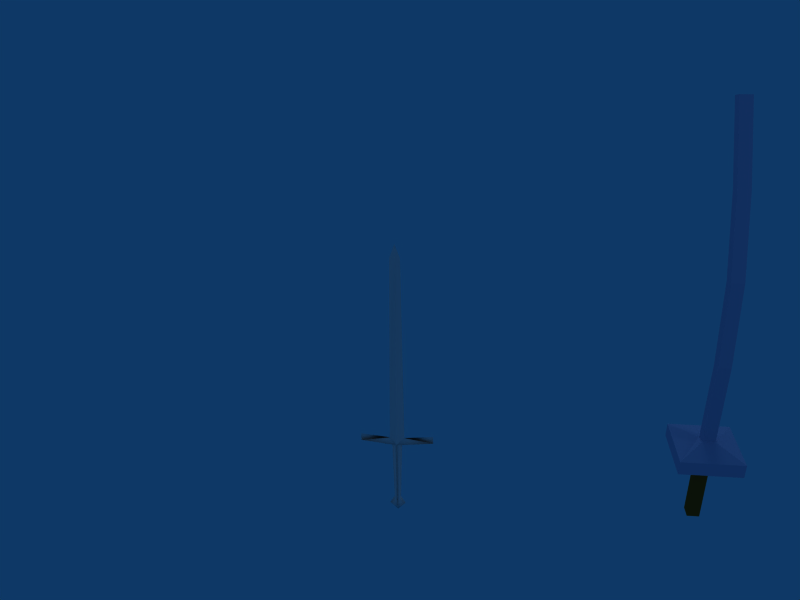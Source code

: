 # Source: Weapons.blend  (saved by Blender 2.49.0; exported with 4.5.12 LTS)
import bpy
from mathutils import Matrix  # noqa: F401  (used for matrix-valued properties, if any)

bpy.ops.wm.read_factory_settings(use_empty=True)
scene = bpy.context.scene
scene.name = 'Scene'

# ---- collections
col_collection_1 = bpy.data.collections.new('Collection 1'); scene.collection.children.link(col_collection_1)

# ---- materials (node trees are filled in below, after node groups)
mat_knight_sword_0 = bpy.data.materials.new('Knight sword 0')
mat_knight_sword_0.alpha_threshold = 0.0
mat_knight_sword_0.specular_color = (0.3497, 0.5137, 0.6346)
mat_knight_sword_0.roughness = 0.5
mat_knight_sword_0.specular_intensity = 0.07005
mat_knight_sword_0.line_color = (0.0, 0.0, 0.0, 1.0)
mat_bone = bpy.data.materials.new('Bone')
mat_bone.alpha_threshold = 0.0
mat_bone.diffuse_color = (0.904, 0.9108, 0.7549, 1.0)
mat_bone.specular_color = (0.1883, 0.2011, 0.931)
mat_bone.roughness = 0.5
mat_bone.specular_intensity = 0.1247
mat_bone.line_color = (0.0, 0.0, 0.0, 1.0)
mat_darkness = bpy.data.materials.new('Darkness')
mat_darkness.alpha_threshold = 0.0
mat_darkness.diffuse_color = (0.1555, 0.1572, 0.1188, 1.0)
mat_darkness.specular_color = (0.02742, 0.02916, 0.1279)
mat_darkness.roughness = 0.5
mat_darkness.specular_intensity = 0.0
mat_darkness.line_color = (0.0, 0.0, 0.0, 1.0)
mat_teeth = bpy.data.materials.new('Teeth')
mat_teeth.alpha_threshold = 0.0
mat_teeth.diffuse_color = (0.8497, 0.8523, 0.7937, 1.0)
mat_teeth.roughness = 0.5
mat_teeth.specular_intensity = 0.007747
mat_teeth.line_color = (0.0, 0.0, 0.0, 1.0)
mat_steel = bpy.data.materials.new('Steel')
mat_steel.alpha_threshold = 0.0
mat_steel.diffuse_color = (0.5432, 0.6222, 0.7791, 1.0)
mat_steel.roughness = 0.5
mat_steel.line_color = (0.0, 0.0, 0.0, 1.0)
mat_sabre_handle = bpy.data.materials.new('Sabre_handle')
mat_sabre_handle.alpha_threshold = 0.0
mat_sabre_handle.diffuse_color = (0.4133, 0.2625, 0.0795, 1.0)
mat_sabre_handle.roughness = 0.5
mat_sabre_handle.specular_intensity = 0.1492
mat_sabre_handle.line_color = (0.0, 0.0, 0.0, 1.0)

# ---- material node trees

# ---- world
world_world = bpy.data.worlds.new('World'); scene.world = world_world
world_world.color = (0.05656, 0.2208, 0.4)
world_world.use_sun_shadow = False
world_world.sun_shadow_jitter_overblur = 0.0
world_world.cycles.sampling_method = 'MANUAL'
world_world.cycles.sample_map_resolution = 256

# ---- cameras
cam_camera = bpy.data.cameras.new('Camera')
cam_camera.passepartout_alpha = 0.2
cam_camera.clip_end = 100.0
cam_camera.lens = 35.0
cam_camera.ortho_scale = 7.314
cam_camera.show_passepartout = False
cam_camera.show_safe_areas = True
cam_camera.dof.focus_distance = 0.0
cam_camera.dof.aperture_fstop = 128.0

# ---- lights
light_spot_002 = bpy.data.lights.new('Spot.002', 'POINT')
light_spot_002.transmission_factor = 0.0
light_spot_002.cutoff_distance = 30.0
light_spot_002.energy = 100.0
light_spot_002.shadow_buffer_clip_start = 1.001
light_spot_002.shadow_soft_size = 1.0
light_spot_002.shadow_maximum_resolution = 0.006
light_spot_002.use_absolute_resolution = True
light_spot_002.cycles.use_multiple_importance_sampling = False
light_spot_001 = bpy.data.lights.new('Spot.001', 'POINT')
light_spot_001.transmission_factor = 0.0
light_spot_001.cutoff_distance = 30.0
light_spot_001.energy = 100.0
light_spot_001.shadow_buffer_clip_start = 1.001
light_spot_001.shadow_soft_size = 1.0
light_spot_001.shadow_maximum_resolution = 0.006
light_spot_001.use_absolute_resolution = True
light_spot_001.cycles.use_multiple_importance_sampling = False
light_spot = bpy.data.lights.new('Spot', 'POINT')
light_spot.transmission_factor = 0.0
light_spot.cutoff_distance = 30.0
light_spot.energy = 100.0
light_spot.shadow_buffer_clip_start = 1.001
light_spot.shadow_soft_size = 1.0
light_spot.shadow_maximum_resolution = 0.006
light_spot.use_absolute_resolution = True
light_spot.cycles.use_multiple_importance_sampling = False

# ---- meshes
me_longsword = bpy.data.meshes.new('Longsword')
me_longsword.from_pydata([(0.002604, -0.000601, -0.1673), (-0.02439, -0.0004881, -0.1403), (0.02961, -0.000462, -0.1403), (-0.008191, -0.0003417, -0.1106), (0.01341, -0.0003313, -0.1106), (-0.1189, 0.0006882, 0.1216), (0.1241, 0.0008055, 0.1216), (-0.02167, 0.0008107, 0.1378), (0.02693, 0.0008342, 0.1378), (-0.01351, 0.003876, 0.7939), (0.01889, 0.003891, 0.7939), (0.002693, 0.004098, 0.8398), (-0.1189, 0.0008142, 0.1486), (0.1241, 0.0009315, 0.1486), (0.002621, 0.01965, 0.1215), (0.002639, -0.01815, 0.1217), (0.002597, 0.01842, -0.1404), (0.002616, -0.01937, -0.1402), (-0.01357, 0.000676, 0.1081), (0.01883, 0.0006917, 0.1081), (0.002687, 0.009283, 0.7939), (0.002692, -0.001516, 0.7939)], [], [(5, 7, 12), (13, 8, 6), (5, 14, 7), (7, 15, 5), (8, 14, 6), (6, 15, 8), (0, 16, 1), (17, 0, 1), (16, 0, 2), (2, 0, 17), (1, 16, 3), (3, 17, 1), (4, 16, 2), (2, 17, 4), (14, 3, 16), (17, 3, 15), (16, 4, 14), (15, 4, 17), (18, 14, 5), (5, 15, 18), (6, 14, 19), (19, 15, 6), (14, 18, 3), (3, 18, 15), (4, 19, 14), (15, 19, 4), (20, 11, 9), (9, 11, 21), (10, 11, 20), (21, 11, 10), (7, 14, 20), (21, 15, 7), (20, 14, 8), (8, 15, 21), (7, 20, 9), (9, 21, 7), (10, 20, 8), (8, 21, 10)])
me_longsword.polygons.foreach_set('use_smooth', [True] * 38)
_k = set([(3, 16), (3, 17), (4, 16), (4, 17), (7, 9), (7, 14), (7, 15), (8, 10), (8, 14), (8, 15), (9, 11), (10, 11), (11, 20), (11, 21), (14, 18), (14, 19), (14, 20), (15, 18), (15, 19), (15, 21)])
me_longsword.attributes.new('sharp_edge', 'BOOLEAN', 'EDGE').data.foreach_set('value', [ (min(e.vertices), max(e.vertices)) in _k for e in me_longsword.edges])
_uv = me_longsword.uv_layers.new(name='UVTex')
_uv.uv.foreach_set('vector', [0.003161, 0.8354, 0.1037, 0.8639, 0.0, 0.8639, 0.2067, 0.864, 0.1037, 0.8526, 0.2067, 0.8354, 0.3636, 0.8354, 0.4235, 0.6197, 0.4446, 0.6862, 0.483, 0.1658, 0.4235, 0.202, 0.5199, 0.0, 0.483, 0.5835, 0.4235, 0.6197, 0.5199, 0.4177, 0.3636, 0.4177, 0.4235, 0.202, 0.4446, 0.2685, 0.0, 0.4614, 0.0504, 0.4802, 0.02031, 0.5248, 0.0504, 0.06249, 0.0, 0.04365, 0.05696, 0.009091, 0.0504, 0.4802, 0.0, 0.4614, 0.05696, 0.4268, 0.02031, 0.1071, 0.0, 0.04365, 0.0504, 0.06249, 0.02031, 0.5248, 0.0504, 0.4802, 0.07979, 0.5328, 0.1071, 0.04211, 0.0504, 0.06249, 0.05696, 0.009091, 0.1071, 0.4598, 0.0504, 0.4802, 0.05696, 0.4268, 0.02031, 0.1071, 0.0504, 0.06249, 0.07979, 0.1151, 0.4235, 0.6197, 0.07979, 0.5328, 0.0504, 0.4802, 0.0504, 0.06249, 0.1071, 0.04211, 0.4235, 0.202, 0.0504, 0.4802, 0.1071, 0.4598, 0.4235, 0.6197, 0.4235, 0.202, 0.07979, 0.1151, 0.0504, 0.06249, 0.3765, 0.651, 0.4235, 0.6197, 0.3636, 0.8354, 0.5199, 0.0, 0.4235, 0.202, 0.4085, 0.1476, 0.5199, 0.4177, 0.4235, 0.6197, 0.4085, 0.5653, 0.3765, 0.2333, 0.4235, 0.202, 0.3636, 0.4177, 0.4235, 0.6197, 0.3765, 0.651, 0.07979, 0.5328, 0.1071, 0.04211, 0.4085, 0.1476, 0.4235, 0.202, 0.1071, 0.4598, 0.4085, 0.5653, 0.4235, 0.6197, 0.4235, 0.202, 0.3765, 0.2333, 0.07979, 0.1151, 0.8593, 0.7828, 1.0, 0.8354, 0.8419, 0.8354, 0.8808, 0.3139, 1.0, 0.4176, 0.8593, 0.365, 0.8808, 0.7316, 1.0, 0.8354, 0.8593, 0.7828, 0.8593, 0.365, 1.0, 0.4176, 0.8419, 0.4177, 0.4446, 0.6862, 0.4235, 0.6197, 0.8593, 0.7828, 0.8593, 0.365, 0.4235, 0.202, 0.483, 0.1658, 0.8593, 0.7828, 0.4235, 0.6197, 0.483, 0.5835, 0.4446, 0.2685, 0.4235, 0.202, 0.8593, 0.365, 0.4446, 0.6862, 0.8593, 0.7828, 0.8419, 0.8354, 0.8808, 0.3139, 0.8593, 0.365, 0.483, 0.1658, 0.8808, 0.7316, 0.8593, 0.7828, 0.483, 0.5835, 0.4446, 0.2685, 0.8593, 0.365, 0.8419, 0.4177])
_ca = me_longsword.color_attributes.new('Col', 'BYTE_COLOR', 'CORNER')
_ca.data.foreach_set('color', [1.0, 1.0, 1.0, 1.0, 1.0, 1.0, 1.0, 1.0, 1.0, 1.0, 1.0, 1.0, 1.0, 1.0, 1.0, 1.0, 1.0, 1.0, 1.0, 1.0, 1.0, 1.0, 1.0, 1.0, 1.0, 1.0, 1.0, 1.0, 1.0, 1.0, 1.0, 1.0, 1.0, 1.0, 1.0, 1.0, 1.0, 1.0, 1.0, 1.0, 1.0, 1.0, 1.0, 1.0, 1.0, 1.0, 1.0, 1.0, 1.0, 1.0, 1.0, 1.0, 1.0, 1.0, 1.0, 1.0, 1.0, 1.0, 1.0, 1.0, 1.0, 1.0, 1.0, 1.0, 1.0, 1.0, 1.0, 1.0, 1.0, 1.0, 1.0, 1.0, 1.0, 1.0, 1.0, 1.0, 1.0, 1.0, 1.0, 1.0, 1.0, 1.0, 1.0, 1.0, 1.0, 1.0, 1.0, 1.0, 1.0, 1.0, 1.0, 1.0, 1.0, 1.0, 1.0, 1.0, 1.0, 1.0, 1.0, 1.0, 1.0, 1.0, 1.0, 1.0, 1.0, 1.0, 1.0, 1.0, 1.0, 1.0, 1.0, 1.0, 1.0, 1.0, 1.0, 1.0, 1.0, 1.0, 1.0, 1.0, 1.0, 1.0, 1.0, 1.0, 1.0, 1.0, 1.0, 1.0, 1.0, 1.0, 1.0, 1.0, 1.0, 1.0, 1.0, 1.0, 1.0, 1.0, 1.0, 1.0, 1.0, 1.0, 1.0, 1.0, 1.0, 1.0, 1.0, 1.0, 1.0, 1.0, 1.0, 1.0, 1.0, 1.0, 1.0, 1.0, 1.0, 1.0, 1.0, 1.0, 1.0, 1.0, 1.0, 1.0, 1.0, 1.0, 1.0, 1.0, 1.0, 1.0, 1.0, 1.0, 1.0, 1.0, 1.0, 1.0, 1.0, 1.0, 1.0, 1.0, 1.0, 1.0, 1.0, 1.0, 1.0, 1.0, 1.0, 1.0, 1.0, 1.0, 1.0, 1.0, 1.0, 1.0, 1.0, 1.0, 1.0, 1.0, 1.0, 1.0, 1.0, 1.0, 1.0, 1.0, 1.0, 1.0, 1.0, 1.0, 1.0, 1.0, 1.0, 1.0, 1.0, 1.0, 1.0, 1.0, 1.0, 1.0, 1.0, 1.0, 1.0, 1.0, 1.0, 1.0, 1.0, 1.0, 1.0, 1.0, 1.0, 1.0, 1.0, 1.0, 1.0, 1.0, 1.0, 1.0, 1.0, 1.0, 1.0, 1.0, 1.0, 1.0, 1.0, 1.0, 1.0, 1.0, 1.0, 1.0, 1.0, 1.0, 1.0, 1.0, 1.0, 1.0, 1.0, 1.0, 1.0, 1.0, 1.0, 1.0, 1.0, 1.0, 1.0, 1.0, 1.0, 1.0, 1.0, 1.0, 1.0, 1.0, 1.0, 1.0, 1.0, 1.0, 1.0, 1.0, 1.0, 1.0, 1.0, 1.0, 1.0, 1.0, 1.0, 1.0, 1.0, 1.0, 1.0, 1.0, 1.0, 1.0, 1.0, 1.0, 1.0, 1.0, 1.0, 1.0, 1.0, 1.0, 1.0, 1.0, 1.0, 1.0, 1.0, 1.0, 1.0, 1.0, 1.0, 1.0, 1.0, 1.0, 1.0, 1.0, 1.0, 1.0, 1.0, 1.0, 1.0, 1.0, 1.0, 1.0, 1.0, 1.0, 1.0, 1.0, 1.0, 1.0, 1.0, 1.0, 1.0, 1.0, 1.0, 1.0, 1.0, 1.0, 1.0, 1.0, 1.0, 1.0, 1.0, 1.0, 1.0, 1.0, 1.0, 1.0, 1.0, 1.0, 1.0, 1.0, 1.0, 1.0, 1.0, 1.0, 1.0, 1.0, 1.0, 1.0, 1.0, 1.0, 1.0, 1.0, 1.0, 1.0, 1.0, 1.0, 1.0, 1.0, 1.0, 1.0, 1.0, 1.0, 1.0, 1.0, 1.0, 1.0, 1.0, 1.0, 1.0, 1.0, 1.0, 1.0, 1.0, 1.0, 1.0, 1.0, 1.0, 1.0, 1.0, 1.0, 1.0, 1.0, 1.0, 1.0, 1.0, 1.0, 1.0, 1.0, 1.0, 1.0, 1.0, 1.0, 1.0, 1.0, 1.0, 1.0, 1.0, 1.0, 1.0, 1.0, 1.0, 1.0, 1.0, 1.0, 1.0, 1.0, 1.0, 1.0, 1.0, 1.0, 1.0, 1.0, 1.0, 1.0, 1.0, 1.0, 1.0, 1.0, 1.0, 1.0, 1.0, 1.0, 1.0, 1.0, 1.0, 1.0, 1.0, 1.0, 1.0, 1.0, 1.0, 1.0, 1.0, 1.0, 1.0, 1.0, 1.0, 1.0, 1.0, 1.0, 1.0, 1.0, 1.0, 1.0, 1.0, 1.0, 1.0, 1.0])
me_longsword.materials.append(mat_knight_sword_0)
me_longsword.use_remesh_preserve_volume = False
me_longsword.use_remesh_preserve_attributes = False
me_longsword.use_mirror_vertex_groups = False
me_longsword.update()
me_roundshield = bpy.data.meshes.new('Roundshield')
me_roundshield.from_pydata([(0.1057, -0.1147, -0.3836), (-0.1014, -0.1147, -0.3836), (-0.2807, -0.1152, -0.2801), (-0.3842, -0.1162, -0.1008), (-0.3842, -0.1172, 0.1063), (-0.2807, -0.1181, 0.2856), (-0.1014, -0.1186, 0.3891), (0.1057, -0.1186, 0.3891), (0.285, -0.1181, 0.2856), (0.3885, -0.1172, 0.1063), (0.285, -0.1152, -0.2801), (0.3885, -0.1162, -0.1008), (0.002129, -0.1618, 0.002515), (0.002129, -0.2618, 0.002011), (0.1057, -0.1153, -0.3836), (-0.1014, -0.1153, -0.3836), (-0.2807, -0.1158, -0.2801), (-0.3842, -0.1167, -0.1008), (-0.3842, -0.1178, 0.1063), (-0.2807, -0.1187, 0.2856), (-0.1014, -0.1192, 0.3891), (0.1057, -0.1192, 0.3891), (0.285, -0.1187, 0.2856), (0.3885, -0.1178, 0.1063), (0.3885, -0.1167, -0.1008), (0.285, -0.1158, -0.2801), (0.1057, -0.2153, -0.3841), (-0.1014, -0.2153, -0.3841), (-0.2807, -0.2158, -0.2806), (-0.3842, -0.2167, -0.1013), (-0.3842, -0.2178, 0.1058), (-0.2807, -0.2187, 0.2851), (-0.1014, -0.2192, 0.3886), (0.1057, -0.2192, 0.3886), (0.285, -0.2187, 0.2851), (0.3885, -0.2178, 0.1058), (0.3885, -0.2167, -0.1013), (0.285, -0.2158, -0.2806)], [], [(26, 0, 10, 37), (0, 14, 25, 10), (14, 0, 1, 15), (0, 26, 27, 1), (2, 16, 15, 1), (28, 2, 1, 27), (3, 17, 16, 2), (29, 3, 2, 28), (4, 18, 17, 3), (30, 4, 3, 29), (5, 19, 18, 4), (31, 5, 4, 30), (6, 20, 19, 5), (32, 6, 5, 31), (7, 21, 20, 6), (33, 7, 6, 32), (8, 22, 21, 7), (34, 8, 7, 33), (9, 23, 22, 8), (35, 9, 8, 34), (11, 24, 23, 9), (36, 11, 9, 35), (10, 25, 24, 11), (37, 10, 11, 36), (12, 25, 14), (26, 37, 13), (12, 14, 15), (13, 27, 26), (12, 15, 16), (13, 28, 27), (12, 16, 17), (13, 29, 28), (12, 17, 18), (13, 30, 29), (12, 18, 19), (13, 31, 30), (12, 19, 20), (13, 32, 31), (12, 20, 21), (13, 33, 32), (12, 21, 22), (13, 34, 33), (12, 22, 23), (13, 35, 34), (12, 23, 24), (13, 36, 35), (12, 24, 25), (13, 37, 36)])
me_roundshield.polygons.foreach_set('material_index', [3, 3, 3, 3, 3, 3, 3, 3, 3, 3, 3, 3, 3, 3, 3, 3, 3, 3, 3, 3, 3, 3, 3, 3, 3, 3, 3, 3, 3, 3, 3, 3, 3, 3, 3, 3, 3, 3, 3, 3, 3, 3, 3, 3, 3, 3, 3, 3])
me_roundshield.materials.append(mat_bone)
me_roundshield.materials.append(mat_darkness)
me_roundshield.materials.append(mat_teeth)
me_roundshield.materials.append(mat_steel)
me_roundshield.materials.append(mat_sabre_handle)
me_roundshield.use_remesh_preserve_volume = False
me_roundshield.use_remesh_preserve_attributes = False
me_roundshield.use_mirror_vertex_groups = False
me_roundshield.update()
me_sabre = bpy.data.meshes.new('Sabre')
me_sabre.from_pydata([(-0.02027, 0.002653, 0.4773), (-0.02027, 0.03436, 0.7435), (-0.02027, 0.1309, 0.9936), (-0.02027, -0.03617, 0.4869), (-0.02027, -0.004457, 0.7531), (-0.02027, 0.09209, 1.003), (0.01973, 0.002653, 0.4773), (0.01973, 0.03436, 0.7435), (0.01973, 0.1309, 0.9936), (0.01973, -0.03617, 0.4869), (0.01973, -0.004457, 0.7531), (0.01973, 0.09209, 1.003), (-0.02027, 0.01561, 0.123), (-0.02027, -0.02438, 0.1224), (0.01973, 0.01561, 0.123), (0.01973, -0.02438, 0.1224), (-0.1003, 0.09536, 0.1386), (-0.1003, -0.1046, 0.1353), (0.09973, 0.09536, 0.1386), (0.09973, -0.1046, 0.1353), (-0.02027, 0.008767, 0.2017), (-0.02027, -0.03005, 0.2113), (0.01973, 0.008767, 0.2017), (0.01973, -0.03005, 0.2113), (-0.1003, 0.09458, 0.1858), (-0.1003, -0.1054, 0.1825), (0.09973, 0.09458, 0.1858), (0.09973, -0.1054, 0.1825), (-0.02027, 0.2653, 1.234), (-0.02027, 0.2265, 1.244), (0.01973, 0.2265, 1.244), (0.01973, 0.2653, 1.234), (-0.02027, 0.01932, -0.1007), (-0.02027, -0.02067, -0.1013), (0.01973, -0.02067, -0.1013), (0.01973, 0.01932, -0.1007)], [], [(20, 0, 6, 22), (0, 1, 7, 6), (8, 7, 1, 2), (31, 8, 2, 28), (5, 29, 28, 2), (4, 5, 2, 1), (1, 0, 3, 4), (0, 20, 21, 3), (11, 30, 29, 5), (10, 11, 5, 4), (9, 10, 4, 3), (23, 9, 3, 21), (8, 31, 30, 11), (7, 8, 11, 10), (6, 7, 10, 9), (22, 6, 9, 23), (14, 35, 32, 12), (18, 14, 12, 16), (13, 17, 16, 12), (33, 13, 12, 32), (15, 19, 17, 13), (34, 15, 13, 33), (14, 18, 19, 15), (35, 14, 15, 34), (26, 18, 16, 24), (17, 25, 24, 16), (19, 27, 25, 17), (18, 26, 27, 19), (22, 26, 24, 20), (25, 21, 20, 24), (27, 23, 21, 25), (26, 22, 23, 27), (31, 28, 29, 30), (35, 34, 33, 32)])
me_sabre.polygons.foreach_set('material_index', [3, 3, 3, 3, 3, 3, 3, 3, 3, 3, 3, 3, 3, 3, 3, 3, 4, 3, 3, 4, 3, 4, 3, 4, 3, 3, 3, 3, 3, 3, 3, 3, 3, 4])
_k = {(12, 14): 1.0, (12, 13): 1.0, (13, 15): 1.0, (14, 15): 1.0, (20, 22): 1.0, (20, 21): 1.0, (21, 23): 1.0, (22, 23): 1.0, (32, 33): 0.69804, (32, 35): 0.69804, (34, 35): 0.69804, (33, 34): 0.69804}
me_sabre.attributes.new('crease_edge', 'FLOAT', 'EDGE').data.foreach_set('value', [_k.get((min(e.vertices), max(e.vertices)), 0.0) for e in me_sabre.edges])
me_sabre.materials.append(mat_sabre_handle)
me_sabre.materials.append(mat_darkness)
me_sabre.materials.append(mat_teeth)
me_sabre.materials.append(mat_steel)
me_sabre.materials.append(mat_sabre_handle)
me_sabre.use_remesh_preserve_volume = False
me_sabre.use_remesh_preserve_attributes = False
me_sabre.use_mirror_vertex_groups = False
me_sabre.update()

# ---- objects
ob_lamp_002 = bpy.data.objects.new('Lamp.002', light_spot_002)
ob_lamp_001 = bpy.data.objects.new('Lamp.001', light_spot_001)
ob_lamp = bpy.data.objects.new('Lamp', light_spot)
ob_camera = bpy.data.objects.new('Camera', cam_camera)
ob_longsword = bpy.data.objects.new('Longsword', me_longsword)
ob_roundshield = bpy.data.objects.new('Roundshield', me_roundshield)
ob_sabre = bpy.data.objects.new('Sabre', me_sabre)

# ---- transforms, parenting, visibility, modifiers, constraints
ob_lamp_002.location = (5.211, -2.744, 2.398)
ob_lamp_002.rotation_euler = (0.6503, 0.05522, 1.866)
ob_lamp_002.scale = (0.2909, 0.2909, 0.2909)
ob_lamp_002.lock_rotations_4d = False
ob_lamp_002.empty_display_type = 'ARROWS'
ob_lamp_002.color = (0.0, 0.0, 0.0, 0.0)
ob_lamp_002.lineart.crease_threshold = 0.0
ob_lamp_001.location = (-5.621, -1.875, 2.398)
ob_lamp_001.rotation_euler = (0.6503, 0.05522, 1.866)
ob_lamp_001.scale = (0.2909, 0.2909, 0.2909)
ob_lamp_001.lock_rotations_4d = False
ob_lamp_001.empty_display_type = 'ARROWS'
ob_lamp_001.color = (0.0, 0.0, 0.0, 0.0)
ob_lamp_001.lineart.crease_threshold = 0.0
ob_lamp.location = (0.9622, 3.485, 2.398)
ob_lamp.rotation_euler = (0.6503, 0.05522, 1.866)
ob_lamp.scale = (0.2909, 0.2909, 0.2909)
ob_lamp.lock_rotations_4d = False
ob_lamp.empty_display_type = 'ARROWS'
ob_lamp.color = (0.0, 0.0, 0.0, 0.0)
ob_lamp.lineart.crease_threshold = 0.0
ob_camera.location = (0.2536, -2.123, 1.72)
ob_camera.rotation_euler = (1.109, 0.01082, 0.1051)
ob_camera.lock_rotations_4d = False
ob_camera.empty_display_type = 'ARROWS'
ob_camera.color = (0.0, 0.0, 0.0, 0.0)
ob_camera.display_type = 'WIRE'
ob_camera.lineart.crease_threshold = 0.0
ob_longsword.location = (0.0, 0.0, 0.0)
ob_longsword.lock_rotations_4d = False
ob_longsword.empty_display_type = 'ARROWS'
ob_longsword.color = (0.0, 0.0, 0.0, 1.0)
ob_longsword.show_wire = True
ob_longsword.lineart.crease_threshold = 0.0
_vg = ob_longsword.vertex_groups.new(name='Foot_L')
_vg = ob_longsword.vertex_groups.new(name='Shin_L')
_vg = ob_longsword.vertex_groups.new(name='Leg_L')
_vg = ob_longsword.vertex_groups.new(name='Pelvis_L')
_vg = ob_longsword.vertex_groups.new(name='Spine_1')
_vg = ob_longsword.vertex_groups.new(name='Spine_2')
_vg = ob_longsword.vertex_groups.new(name='Spine_3')
_vg = ob_longsword.vertex_groups.new(name='Head')
_vg = ob_longsword.vertex_groups.new(name='Shoulder_L')
_vg = ob_longsword.vertex_groups.new(name='Forearm_L')
_vg = ob_longsword.vertex_groups.new(name='Hand_L')
_vg = ob_longsword.vertex_groups.new(name='Fingers_L')
_vg = ob_longsword.vertex_groups.new(name='Cape_3')
_vg = ob_longsword.vertex_groups.new(name='Cape_2')
_vg = ob_longsword.vertex_groups.new(name='Cape_1')
_vg = ob_longsword.vertex_groups.new(name='Weapon_L')
_vg.add([0, 1, 2, 3, 4, 5, 6, 7, 8, 9, 10, 11, 12, 13, 14, 15, 16, 17, 18, 19, 20, 21], 1.0, 'REPLACE')
_vg = ob_longsword.vertex_groups.new(name='Shoulder_R')
_vg = ob_longsword.vertex_groups.new(name='Forearm_R')
_vg = ob_longsword.vertex_groups.new(name='Hand_R')
_vg = ob_longsword.vertex_groups.new(name='Fingers_R')
_vg = ob_longsword.vertex_groups.new(name='Weapon_R')
_vg = ob_longsword.vertex_groups.new(name='Leg_R')
_vg = ob_longsword.vertex_groups.new(name='Shin_R')
_vg = ob_longsword.vertex_groups.new(name='Foot_R')
_vg = ob_longsword.vertex_groups.new(name='Arm_L')
_vg = ob_longsword.vertex_groups.new(name='Arm_R')
_vg = ob_longsword.vertex_groups.new(name='Pelvis_R')
_vg = ob_longsword.vertex_groups.new(name='Thumb_L')
_vg = ob_longsword.vertex_groups.new(name='Thumb_R')
_m = ob_longsword.modifiers.new('Armature', 'ARMATURE')
ob_roundshield.location = (2.0, 7.451e-09, 0.0)
ob_roundshield.lock_rotations_4d = False
ob_roundshield.empty_display_type = 'ARROWS'
ob_roundshield.color = (0.0, 0.0, 0.0, 1.0)
ob_roundshield.lineart.crease_threshold = 0.0
_vg = ob_roundshield.vertex_groups.new(name='Skull.006')
_vg = ob_roundshield.vertex_groups.new(name='Skull.005')
_vg = ob_roundshield.vertex_groups.new(name='Neck')
_vg = ob_roundshield.vertex_groups.new(name='Arm_L.002')
_vg.add([0, 1, 2, 3, 4, 5, 6, 7, 8, 9, 10, 11, 12, 13, 14, 15, 16, 17, 18, 19, 20, 21, 22, 23, 24, 25, 26, 27, 28, 29, 30, 31, 32, 33, 34, 35, 36, 37], 1.0, 'REPLACE')
_vg = ob_roundshield.vertex_groups.new(name='Arm_R.002')
_vg = ob_roundshield.vertex_groups.new(name='Skull')
_vg = ob_roundshield.vertex_groups.new(name='COG')
_m = ob_roundshield.modifiers.new('Armature', 'ARMATURE')
_m.use_bone_envelopes = True
ob_sabre.location = (1.0, 7.451e-09, 0.0)
ob_sabre.lock_rotations_4d = False
ob_sabre.empty_display_type = 'ARROWS'
ob_sabre.color = (0.0, 0.0, 0.0, 1.0)
ob_sabre.lineart.crease_threshold = 0.0
_vg = ob_sabre.vertex_groups.new(name='Skull.006')
_vg = ob_sabre.vertex_groups.new(name='Skull.005')
_vg = ob_sabre.vertex_groups.new(name='Neck')
_vg = ob_sabre.vertex_groups.new(name='Arm_L.002')
_vg = ob_sabre.vertex_groups.new(name='Arm_R.002')
_vg.add([0, 1, 2, 3, 4, 5, 6, 7, 8, 9, 10, 11, 12, 13, 14, 15, 16, 17, 18, 19, 20, 21, 22, 23, 24, 25, 26, 27, 28, 29, 30, 31, 32, 33, 34, 35], 1.0, 'REPLACE')
_vg = ob_sabre.vertex_groups.new(name='Skull')
_vg = ob_sabre.vertex_groups.new(name='COG')
_m = ob_sabre.modifiers.new('Armature', 'ARMATURE')
_m.use_bone_envelopes = True

# ---- collection membership
col_collection_1.objects.link(ob_lamp_002)
col_collection_1.objects.link(ob_lamp_001)
col_collection_1.objects.link(ob_lamp)
col_collection_1.objects.link(ob_camera)
col_collection_1.objects.link(ob_longsword)
col_collection_1.objects.link(ob_roundshield)
col_collection_1.objects.link(ob_sabre)

# ---- scene / render settings (as saved in the file)
scene.camera = ob_camera
scene.frame_start = 1; scene.frame_end = 250; scene.frame_set(1)
scene.render.engine = 'BLENDER_EEVEE_NEXT'
scene.render.image_settings.file_format = 'JPEG'
scene.render.image_settings.color_mode = 'RGB'
scene.render.image_settings.compression = 90
scene.render.resolution_x = 800
scene.render.resolution_y = 600
scene.render.pixel_aspect_x = 100.0
scene.render.pixel_aspect_y = 100.0
scene.render.fps = 25
scene.render.dither_intensity = 0.0
scene.render.use_compositing = False
scene.render.use_sequencer = False
scene.render.bake_margin = 2
scene.render.bake_bias = 0.0
scene.render.use_stamp_time = False
scene.render.use_stamp_date = False
scene.render.use_stamp_frame = False
scene.render.use_stamp_camera = False
scene.render.use_stamp_scene = False
scene.render.use_stamp_filename = False
scene.render.use_stamp_render_time = False
scene.render.stamp_font_size = 0
scene.cycles.use_denoising = False
scene.cycles.samples = 10
scene.cycles.sampling_pattern = 'TABULATED_SOBOL'
scene.cycles.light_sampling_threshold = 0.0
scene.cycles.use_adaptive_sampling = False
scene.cycles.use_light_tree = False
scene.cycles.blur_glossy = 0.0
scene.cycles.volume_bounces = 1
scene.cycles.pixel_filter_type = 'GAUSSIAN'
scene.cycles.sample_clamp_indirect = 0.0
scene.view_settings.view_transform = 'Raw'
bpy.context.view_layer.update()
